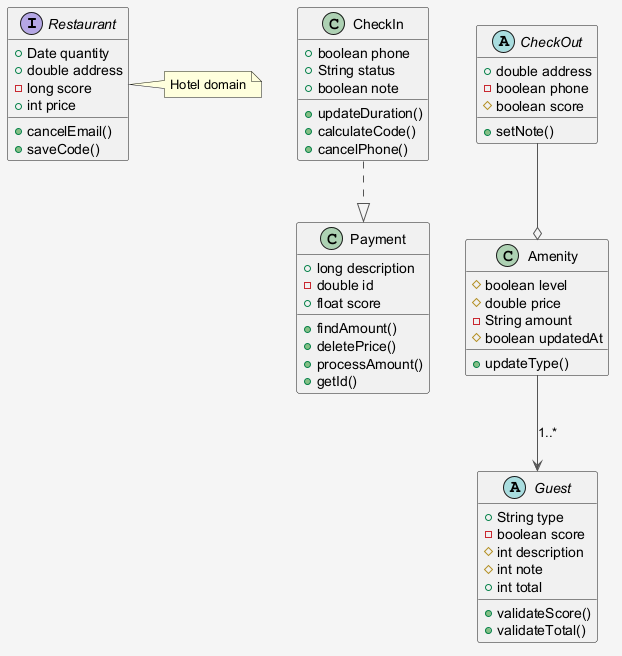

The diagram above was rendered by PlantUML. Its source (embedded in the PNG):
@startuml
skinparam shadowing false
skinparam backgroundColor #F5F5F5
skinparam ArrowColor #555555
interface Restaurant {
  +Date quantity
  +double address
  -long score
  +int price
  +cancelEmail()
  +saveCode()
}
class CheckIn {
  +boolean phone
  +String status
  +boolean note
  +updateDuration()
  +calculateCode()
  +cancelPhone()
}
abstract class CheckOut {
  +double address
  -boolean phone
  #boolean score
  +setNote()
}
class Amenity {
  #boolean level
  #double price
  -String amount
  #boolean updatedAt
  +updateType()
}
abstract class Guest {
  +String type
  -boolean score
  #int description
  #int note
  +int total
  +validateScore()
  +validateTotal()
}
class Payment {
  +long description
  -double id
  +float score
  +findAmount()
  +deletePrice()
  +processAmount()
  +getId()
}
Amenity --> Guest : "1..*"
CheckOut --o Amenity
CheckIn ..|> Payment
note right of Restaurant : Hotel domain
@enduml